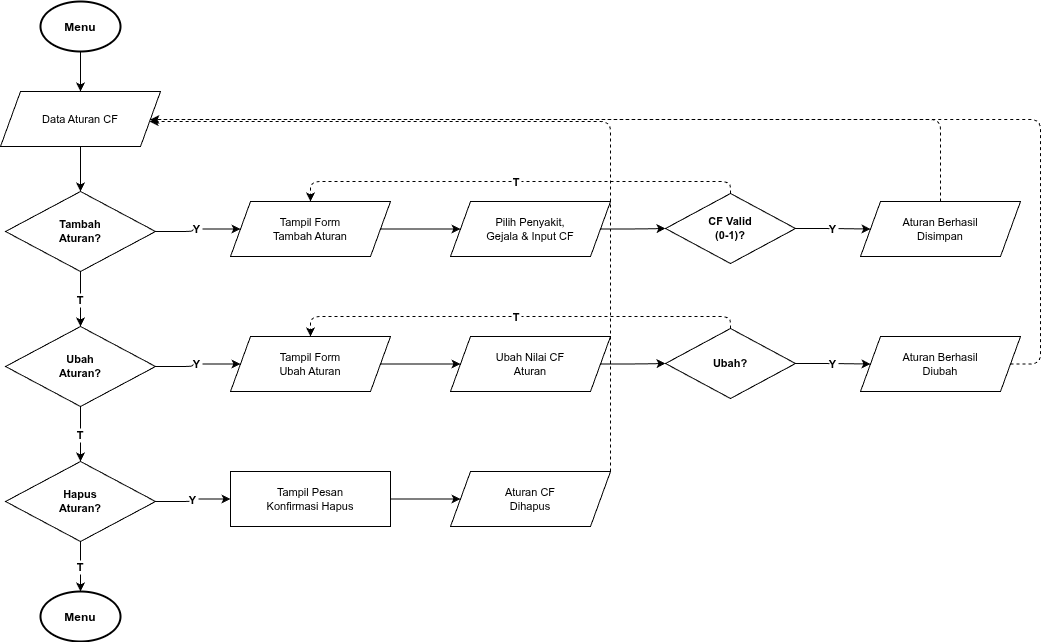

The diagram above was exported from draw.io. Its source (the exported page's mxGraphModel, read from the mxfile embedded in the PNG):
<mxGraphModel dx="709" dy="797" grid="1" gridSize="10" guides="1" tooltips="1" connect="1" arrows="1" fold="1" page="1" pageScale="1" pageWidth="1654" pageHeight="1169" math="0" shadow="0">
  <root>
    <mxCell id="0" />
    <mxCell id="1" parent="0" />
    <mxCell id="2" value="Menu" style="shape=mxgraph.flowchart.start_2;fillColor=#FFFFFF;strokeColor=#000000;strokeWidth=2;fontSize=12;fontStyle=1;" parent="1" vertex="1">
      <mxGeometry x="100" y="30" width="80" height="50" as="geometry" />
    </mxCell>
    <mxCell id="3" value="Data Aturan CF" style="shape=parallelogram;perimeter=parallelogramPerimeter;whiteSpace=wrap;html=1;fixedSize=1;size=20;fillColor=#FFFFFF;strokeColor=#000000;fontSize=11;" parent="1" vertex="1">
      <mxGeometry x="60" y="120" width="160" height="55" as="geometry" />
    </mxCell>
    <mxCell id="4" value="Tambah&#10;Aturan?" style="rhombus;whiteSpace=wrap;html=1;fillColor=#FFFFFF;strokeColor=#000000;fontSize=11;fontStyle=1;" parent="1" vertex="1">
      <mxGeometry x="65" y="220" width="150" height="80" as="geometry" />
    </mxCell>
    <mxCell id="5" value="Tampil Form&#10;Tambah Aturan" style="shape=parallelogram;perimeter=parallelogramPerimeter;whiteSpace=wrap;html=1;fixedSize=1;size=20;fillColor=#FFFFFF;strokeColor=#000000;fontSize=11;" parent="1" vertex="1">
      <mxGeometry x="290" y="230" width="160" height="55" as="geometry" />
    </mxCell>
    <mxCell id="6" value="Pilih Penyakit,&#10;Gejala &amp; Input CF" style="shape=parallelogram;perimeter=parallelogramPerimeter;whiteSpace=wrap;html=1;fixedSize=1;size=20;fillColor=#FFFFFF;strokeColor=#000000;fontSize=11;" parent="1" vertex="1">
      <mxGeometry x="510" y="230" width="160" height="55" as="geometry" />
    </mxCell>
    <mxCell id="7" value="CF Valid&#10;(0-1)?" style="rhombus;whiteSpace=wrap;html=1;fillColor=#FFFFFF;strokeColor=#000000;fontSize=11;fontStyle=1;" parent="1" vertex="1">
      <mxGeometry x="725" y="222" width="130" height="70" as="geometry" />
    </mxCell>
    <mxCell id="8" value="Aturan Berhasil&#10;Disimpan" style="shape=parallelogram;perimeter=parallelogramPerimeter;whiteSpace=wrap;html=1;fixedSize=1;size=20;fillColor=#FFFFFF;strokeColor=#000000;fontSize=11;" parent="1" vertex="1">
      <mxGeometry x="920" y="230" width="160" height="55" as="geometry" />
    </mxCell>
    <mxCell id="9" value="Ubah&#10;Aturan?" style="rhombus;whiteSpace=wrap;html=1;fillColor=#FFFFFF;strokeColor=#000000;fontSize=11;fontStyle=1;" parent="1" vertex="1">
      <mxGeometry x="65" y="355" width="150" height="80" as="geometry" />
    </mxCell>
    <mxCell id="10" value="Tampil Form&#10;Ubah Aturan" style="shape=parallelogram;perimeter=parallelogramPerimeter;whiteSpace=wrap;html=1;fixedSize=1;size=20;fillColor=#FFFFFF;strokeColor=#000000;fontSize=11;" parent="1" vertex="1">
      <mxGeometry x="290" y="365" width="160" height="55" as="geometry" />
    </mxCell>
    <mxCell id="11" value="Ubah Nilai CF&#10;Aturan" style="shape=parallelogram;perimeter=parallelogramPerimeter;whiteSpace=wrap;html=1;fixedSize=1;size=20;fillColor=#FFFFFF;strokeColor=#000000;fontSize=11;" parent="1" vertex="1">
      <mxGeometry x="510" y="365" width="160" height="55" as="geometry" />
    </mxCell>
    <mxCell id="12" value="Ubah?" style="rhombus;whiteSpace=wrap;html=1;fillColor=#FFFFFF;strokeColor=#000000;fontSize=11;fontStyle=1;" parent="1" vertex="1">
      <mxGeometry x="725" y="357" width="130" height="70" as="geometry" />
    </mxCell>
    <mxCell id="13" value="Aturan Berhasil&#10;Diubah" style="shape=parallelogram;perimeter=parallelogramPerimeter;whiteSpace=wrap;html=1;fixedSize=1;size=20;fillColor=#FFFFFF;strokeColor=#000000;fontSize=11;" parent="1" vertex="1">
      <mxGeometry x="920" y="365" width="160" height="55" as="geometry" />
    </mxCell>
    <mxCell id="14" value="Hapus&#10;Aturan?" style="rhombus;whiteSpace=wrap;html=1;fillColor=#FFFFFF;strokeColor=#000000;fontSize=11;fontStyle=1;" parent="1" vertex="1">
      <mxGeometry x="65" y="490" width="150" height="80" as="geometry" />
    </mxCell>
    <mxCell id="15" value="Tampil Pesan&#10;Konfirmasi Hapus" style="rounded=0;whiteSpace=wrap;html=1;fillColor=#FFFFFF;strokeColor=#000000;fontSize=11;" parent="1" vertex="1">
      <mxGeometry x="290" y="500" width="160" height="55" as="geometry" />
    </mxCell>
    <mxCell id="16" value="Aturan CF&#10;Dihapus" style="shape=parallelogram;perimeter=parallelogramPerimeter;whiteSpace=wrap;html=1;fixedSize=1;size=20;fillColor=#FFFFFF;strokeColor=#000000;fontSize=11;" parent="1" vertex="1">
      <mxGeometry x="510" y="500" width="160" height="55" as="geometry" />
    </mxCell>
    <mxCell id="17" value="Menu" style="shape=mxgraph.flowchart.start_2;fillColor=#FFFFFF;strokeColor=#000000;strokeWidth=2;fontSize=12;fontStyle=1;" parent="1" vertex="1">
      <mxGeometry x="100" y="620" width="80" height="50" as="geometry" />
    </mxCell>
    <mxCell id="e1" style="edgeStyle=orthogonalEdgeStyle;" parent="1" source="2" target="3" edge="1">
      <mxGeometry relative="1" as="geometry" />
    </mxCell>
    <mxCell id="e2" style="edgeStyle=orthogonalEdgeStyle;" parent="1" source="3" target="4" edge="1">
      <mxGeometry relative="1" as="geometry" />
    </mxCell>
    <mxCell id="e3" value="Y" style="edgeStyle=orthogonalEdgeStyle;fontSize=11;fontStyle=1;" parent="1" source="4" target="5" edge="1">
      <mxGeometry relative="1" as="geometry" />
    </mxCell>
    <mxCell id="e4" value="T" style="edgeStyle=orthogonalEdgeStyle;fontSize=11;fontStyle=1;" parent="1" source="4" target="9" edge="1">
      <mxGeometry relative="1" as="geometry" />
    </mxCell>
    <mxCell id="e5" style="edgeStyle=orthogonalEdgeStyle;" parent="1" source="5" target="6" edge="1">
      <mxGeometry relative="1" as="geometry" />
    </mxCell>
    <mxCell id="e6" style="edgeStyle=orthogonalEdgeStyle;" parent="1" source="6" target="7" edge="1">
      <mxGeometry relative="1" as="geometry" />
    </mxCell>
    <mxCell id="e7" value="Y" style="edgeStyle=orthogonalEdgeStyle;fontSize=11;fontStyle=1;" parent="1" source="7" target="8" edge="1">
      <mxGeometry relative="1" as="geometry" />
    </mxCell>
    <mxCell id="e7b" value="T" style="edgeStyle=orthogonalEdgeStyle;dashed=1;fontSize=11;fontStyle=1;" parent="1" source="7" target="5" edge="1">
      <mxGeometry relative="1" as="geometry">
        <Array as="points">
          <mxPoint x="790" y="210" />
          <mxPoint x="370" y="210" />
        </Array>
      </mxGeometry>
    </mxCell>
    <mxCell id="e8" style="edgeStyle=orthogonalEdgeStyle;dashed=1;" parent="1" source="8" target="3" edge="1">
      <mxGeometry relative="1" as="geometry">
        <Array as="points">
          <mxPoint x="1000" y="148" />
        </Array>
      </mxGeometry>
    </mxCell>
    <mxCell id="e9" value="Y" style="edgeStyle=orthogonalEdgeStyle;fontSize=11;fontStyle=1;" parent="1" source="9" target="10" edge="1">
      <mxGeometry relative="1" as="geometry" />
    </mxCell>
    <mxCell id="e10" value="T" style="edgeStyle=orthogonalEdgeStyle;fontSize=11;fontStyle=1;" parent="1" source="9" target="14" edge="1">
      <mxGeometry relative="1" as="geometry" />
    </mxCell>
    <mxCell id="e11" style="edgeStyle=orthogonalEdgeStyle;" parent="1" source="10" target="11" edge="1">
      <mxGeometry relative="1" as="geometry" />
    </mxCell>
    <mxCell id="e12" style="edgeStyle=orthogonalEdgeStyle;" parent="1" source="11" target="12" edge="1">
      <mxGeometry relative="1" as="geometry" />
    </mxCell>
    <mxCell id="e13" value="Y" style="edgeStyle=orthogonalEdgeStyle;fontSize=11;fontStyle=1;" parent="1" source="12" target="13" edge="1">
      <mxGeometry relative="1" as="geometry" />
    </mxCell>
    <mxCell id="e13b" value="T" style="edgeStyle=orthogonalEdgeStyle;dashed=1;fontSize=11;fontStyle=1;" parent="1" source="12" target="10" edge="1">
      <mxGeometry relative="1" as="geometry">
        <Array as="points">
          <mxPoint x="790" y="345" />
          <mxPoint x="370" y="345" />
        </Array>
      </mxGeometry>
    </mxCell>
    <mxCell id="e14" style="edgeStyle=orthogonalEdgeStyle;dashed=1;" parent="1" source="13" target="3" edge="1">
      <mxGeometry relative="1" as="geometry">
        <Array as="points">
          <mxPoint x="1100" y="393" />
          <mxPoint x="1100" y="148" />
        </Array>
      </mxGeometry>
    </mxCell>
    <mxCell id="e15" value="Y" style="edgeStyle=orthogonalEdgeStyle;fontSize=11;fontStyle=1;" parent="1" source="14" target="15" edge="1">
      <mxGeometry relative="1" as="geometry" />
    </mxCell>
    <mxCell id="e16" value="T" style="edgeStyle=orthogonalEdgeStyle;fontSize=11;fontStyle=1;" parent="1" source="14" target="17" edge="1">
      <mxGeometry relative="1" as="geometry" />
    </mxCell>
    <mxCell id="e17" style="edgeStyle=orthogonalEdgeStyle;" parent="1" source="15" target="16" edge="1">
      <mxGeometry relative="1" as="geometry" />
    </mxCell>
    <mxCell id="e18" style="edgeStyle=orthogonalEdgeStyle;dashed=1;" parent="1" source="16" target="3" edge="1">
      <mxGeometry relative="1" as="geometry">
        <Array as="points">
          <mxPoint x="670" y="475" />
          <mxPoint x="670" y="150" />
          <mxPoint x="140" y="150" />
        </Array>
      </mxGeometry>
    </mxCell>
  </root>
</mxGraphModel>